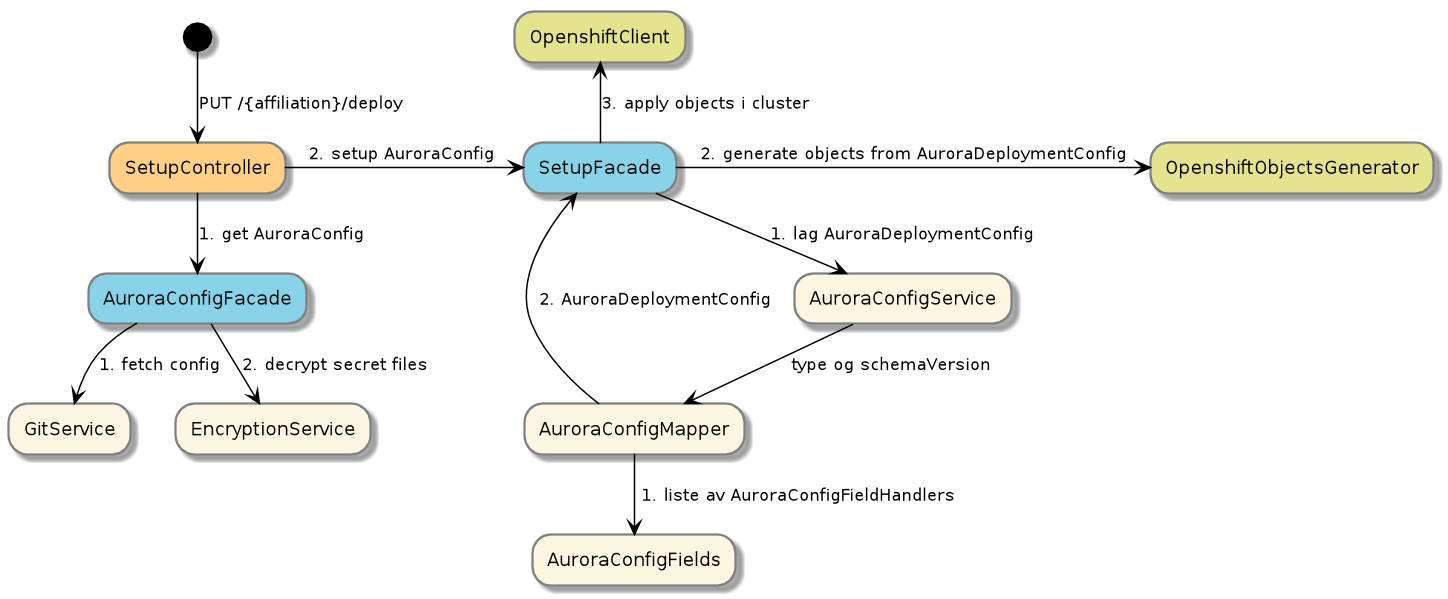

The diagram above was rendered by PlantUML. Its source (embedded in the PNG):
@startuml
scale 600 height


skinparam state {
    BackgroundColor #fdf6e3
    BorderColor gray
    ArrowColor black

    BackgroundColor<<OS1>> #FFD086
    BackgroundColor<<OS2>> #88D3E7
    BackgroundColor<<OS3>> #E4E48E
    BackgroundColor<<OS4>> #DF4661

}

skinparam activity {
    BackgroundColor #fdf6e3
    BorderColor gray
    ArrowColor black

    BackgroundColor<<OS1>> #FFD086
    BackgroundColor<<OS2>> #88D3E7
    BackgroundColor<<OS3>> #E4E48E
    BackgroundColor<<OS4>> #DF4661

}

skinparam note {
    BackgroundColor #fdf6e3
    BorderColor gray
}

(*) --> [PUT /{affiliation}/deploy] SetupController <<OS1>>

SetupController --> [1. get AuroraConfig]  AuroraConfigFacade <<OS2>>

AuroraConfigFacade -->  [1. fetch config]GitService

AuroraConfigFacade --> [2. decrypt secret files] EncryptionService


SetupController -right-> [2. setup AuroraConfig ] SetupFacade<<OS2>>

SetupFacade --> [1. lag AuroraDeploymentConfig] AuroraConfigService
AuroraConfigService --> [ type og schemaVersion ] AuroraConfigMapper

AuroraConfigMapper --> [ 1. liste av AuroraConfigFieldHandlers] AuroraConfigFields
AuroraConfigMapper --> [ 2. AuroraDeploymentConfig] SetupFacade
SetupFacade -right-> [2. generate objects from AuroraDeploymentConfig] OpenshiftObjectsGenerator <<OS3>>

SetupFacade -up-> [3. apply objects i cluster] OpenshiftClient <<OS3>>

@enduml